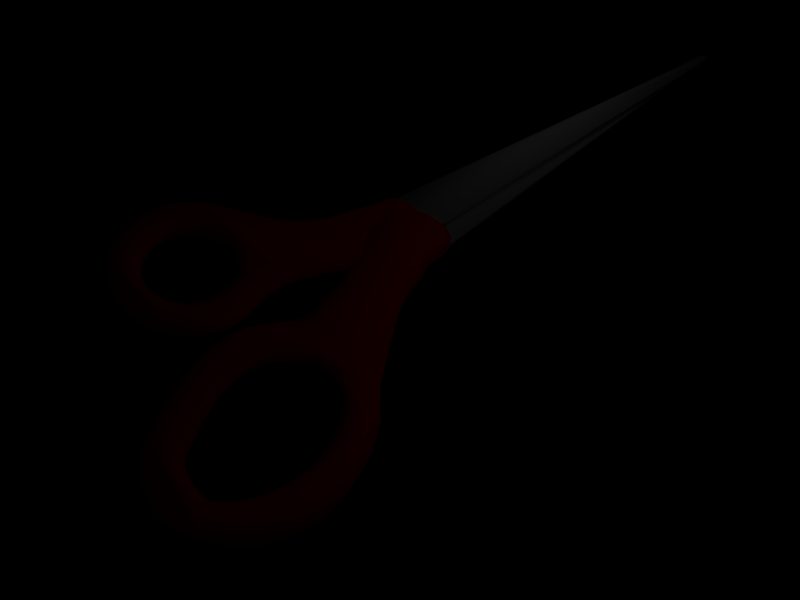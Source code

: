 # Source: scissors.blend  (saved by Blender 2.44.0; exported with 4.5.12 LTS)
import bpy
from mathutils import Matrix  # noqa: F401  (used for matrix-valued properties, if any)

bpy.ops.wm.read_factory_settings(use_empty=True)
scene = bpy.context.scene
scene.name = 'Scene'

# ---- collections
col_collection_1 = bpy.data.collections.new('Collection 1'); scene.collection.children.link(col_collection_1)

# ---- materials (node trees are filled in below, after node groups)
mat_material = bpy.data.materials.new('Material')
mat_material.alpha_threshold = 0.0
mat_material.diffuse_color = (1.0, 0.0, 0.0, 1.0)
mat_material.roughness = 0.5
mat_material.line_color = (0.0, 0.0, 0.0, 1.0)
mat_material_001 = bpy.data.materials.new('Material.001')
mat_material_001.alpha_threshold = 0.0
mat_material_001.roughness = 0.5
mat_material_001.specular_intensity = 1.099
mat_material_001.line_color = (0.0, 0.0, 0.0, 1.0)

# ---- material node trees

# ---- world
world_world = bpy.data.worlds.new('World'); scene.world = world_world
world_world.color = (0.0, 0.0, 0.0)
world_world.use_sun_shadow = False
world_world.sun_shadow_jitter_overblur = 0.0
world_world.cycles.sampling_method = 'MANUAL'
world_world.cycles.sample_map_resolution = 256

# ---- cameras
cam_camera = bpy.data.cameras.new('Camera')
cam_camera.passepartout_alpha = 0.2
cam_camera.clip_end = 100.0
cam_camera.lens = 35.0
cam_camera.ortho_scale = 7.314
cam_camera.show_passepartout = False
cam_camera.show_safe_areas = True
cam_camera.dof.focus_distance = 0.0
cam_camera.dof.aperture_fstop = 128.0

# ---- lights
light_spot_001 = bpy.data.lights.new('Spot.001', 'POINT')
light_spot_001.transmission_factor = 0.0
light_spot_001.cutoff_distance = 30.0
light_spot_001.energy = 100.0
light_spot_001.shadow_buffer_clip_start = 1.001
light_spot_001.shadow_soft_size = 1.0
light_spot_001.shadow_maximum_resolution = 0.006
light_spot_001.use_absolute_resolution = True
light_spot_001.cycles.use_multiple_importance_sampling = False
light_spot = bpy.data.lights.new('Spot', 'POINT')
light_spot.transmission_factor = 0.0
light_spot.cutoff_distance = 30.0
light_spot.energy = 100.0
light_spot.shadow_buffer_clip_start = 1.001
light_spot.shadow_soft_size = 1.0
light_spot.shadow_maximum_resolution = 0.006
light_spot.use_absolute_resolution = True
light_spot.cycles.use_multiple_importance_sampling = False

# ---- meshes
me_mesh = bpy.data.meshes.new('Mesh')
me_mesh.from_pydata([(3.455, -3.386, 0.2615), (4.74, -4.279, 0.2674), (5.078, -4.976, 0.2675), (5.261, -5.399, 0.2892), (5.304, -5.818, 0.2892), (5.171, -6.682, 0.2892), (4.974, -7.111, 0.2892), (4.676, -7.528, 0.2892), (3.34, -7.972, 0.2892), (2.967, -7.831, 0.2892), (2.796, -7.727, 0.2892), (1.949, -6.805, 0.2892), (1.565, -6.241, 0.2892), (1.196, -5.337, 0.2892), (1.162, -4.966, 0.2892), (1.718, -3.304, 0.267), (1.497, -2.823, 0.2673), (0.7363, -1.889, 0.2892), (0.2052, -1.368, 0.2927), (-0.3641, -0.5754, 0.3131), (-0.4798, 0.09614, 0.2892), (-0.02279, 0.6176, 0.2892), (0.3483, 0.7373, 0.2892), (0.6224, 0.6853, 0.2892), (0.8198, 0.4875, 0.2892), (1.048, -0.1989, 0.2892), (1.297, -0.6228, 0.2892), (1.947, -1.972, 0.2715), (2.402, -2.39, 0.2674), (4.475, -7.082, 0.2892), (4.77, -6.294, 0.2892), (4.796, -5.99, 0.2892), (4.787, -5.677, 0.2892), (4.774, -5.37, 0.264), (4.737, -5.079, 0.2678), (4.048, -3.981, 0.2627), (3.637, -3.696, 0.2622), (2.481, -3.636, 0.234), (2.248, -3.833, 0.2625), (1.789, -4.431, 0.2673), (1.695, -4.69, 0.2678), (1.687, -4.919, 0.264), (2.131, -6.254, 0.2892), (2.627, -6.889, 0.2892), (3.045, -7.316, 0.2892), (3.161, -7.375, 0.2892), (3.29, -7.414, 0.2892), (3.57, -7.445, 0.2892), (3.712, -7.44, 0.2892), (3.849, -7.426, 0.2892), (3.976, -7.404, 0.2892), (-0.7661, -6.397, 0.2744), (-0.6109, -6.337, 0.2744), (-0.4674, -6.258, 0.2744), (-0.03474, -5.791, 0.2744), (0.03191, -5.645, 0.2744), (0.0795, -5.49, 0.2744), (0.1068, -5.329, 0.2744), (0.09572, -4.993, 0.2744), (0.05624, -4.828, 0.2744), (-0.003665, -4.672, 0.2744), (-0.08228, -4.529, 0.2744), (-0.2887, -4.282, 0.2744), (-0.4131, -4.181, 0.2744), (-0.5494, -4.096, 0.2744), (-0.6957, -4.03, 0.2744), (-1.012, -3.955, 0.2744), (-1.347, -3.966, 0.2744), (-2.059, -4.35, 0.2744), (-2.245, -4.611, 0.2744), (-2.359, -4.912, 0.2744), (-2.276, -5.73, 0.2744), (-1.866, -6.221, 0.2744), (-1.584, -6.373, 0.2744), (-1.429, -6.42, 0.2744), (-1.268, -6.448, 0.2744), (-0.9318, -6.436, 0.2744), (0.3246, -4.481, 0.2744), (0.4365, -4.702, 0.2744), (0.5016, -4.934, 0.2744), (0.5229, -5.174, 0.2744), (0.446, -5.654, 0.2744), (0.07697, -6.307, 0.2744), (-0.5246, -6.762, 0.2744), (-0.7628, -6.848, 0.2744), (-1.006, -6.892, 0.2744), (-2.594, -6.033, 0.2744), (-2.912, -5.032, 0.2744), (-2.885, -4.752, 0.2744), (-2.804, -4.496, 0.2744), (-2.33, -3.821, 0.2744), (-2.124, -3.608, 0.2744), (-1.487, -2.924, 0.2744), (-0.9223, -1.481, 0.2744), (-0.8367, -0.1729, 0.2744), (-0.8077, 0.2269, 0.2744), (-0.6533, 0.3602, 0.2744), (0.5649, -0.2633, 0.2744), (0.5926, -0.8582, 0.2744), (0.3768, -1.437, 0.2744), (0.2319, -1.926, 0.2744), (0.1023, -2.438, 0.2744), (0.01731, -2.96, 0.2744), (0.09903, -3.993, 0.2744), (4.124, -3.526, -0.2668), (4.601, -3.977, -0.2668), (5.007, -4.621, -0.2668), (5.261, -5.399, -0.2668), (5.304, -5.818, -0.2668), (5.171, -6.682, -0.2668), (4.504, -7.699, -0.2668), (4.321, -7.83, -0.2668), (4.13, -7.924, -0.2668), (3.934, -7.983, -0.2668), (3.149, -7.913, -0.2668), (2.796, -7.727, -0.2668), (1.949, -6.805, -0.2668), (1.322, -5.757, -0.2668), (1.196, -5.337, -0.2668), (1.162, -4.966, -0.2668), (1.197, -4.63, -0.2668), (1.199, -2.833, -0.2668), (1.042, -2.405, -0.2668), (0.0797, -1.065, -0.2668), (-0.06422, -0.8112, -0.2668), (-0.2727, -0.5226, -0.2668), (-0.4798, 0.09614, -0.2668), (0.3483, 0.7373, -0.2668), (0.6224, 0.6853, -0.2668), (1.297, -0.6228, -0.2668), (1.516, -1.106, -0.2668), (4.475, -7.082, -0.2668), (4.609, -6.847, -0.2668), (4.707, -6.582, -0.2668), (4.77, -6.294, -0.2668), (4.787, -5.677, -0.2668), (4.743, -5.36, -0.2668), (4.662, -5.045, -0.2668), (4.208, -4.183, -0.2668), (3.709, -3.741, -0.2668), (3.399, -3.607, -0.2668), (3.075, -3.549, -0.2668), (2.605, -3.622, -0.2668), (2.025, -4.162, -0.2668), (1.778, -4.66, -0.2668), (1.722, -4.908, -0.2668), (1.746, -5.419, -0.2668), (1.827, -5.685, -0.2668), (1.956, -5.963, -0.2668), (2.355, -6.562, -0.2668), (3.161, -7.375, -0.2668), (3.428, -7.437, -0.2668), (3.57, -7.445, -0.2668), (3.849, -7.426, -0.2668), (3.976, -7.404, -0.2668), (4.09, -7.376, -0.2668), (4.186, -7.345, -0.2668), (4.259, -7.313, -0.2668), (-0.3368, -6.163, -0.2816), (-0.2203, -6.052, -0.2816), (-0.1192, -5.928, -0.2816), (0.1126, -5.163, -0.2816), (0.05624, -4.828, -0.2816), (-0.003665, -4.672, -0.2816), (-0.1779, -4.398, -0.2816), (-0.2887, -4.282, -0.2816), (-0.6957, -4.03, -0.2816), (-1.012, -3.955, -0.2816), (-1.513, -4.005, -0.2816), (-1.668, -4.065, -0.2816), (-2.245, -4.611, -0.2816), (-2.392, -5.239, -0.2816), (-2.276, -5.73, -0.2816), (-1.991, -6.12, -0.2816), (-1.73, -6.306, -0.2816), (-1.584, -6.373, -0.2816), (-1.429, -6.42, -0.2816), (-0.9318, -6.436, -0.2816), (0.3246, -4.481, -0.2816), (0.5229, -5.174, -0.2816), (0.5034, -5.415, -0.2816), (-0.5246, -6.762, -0.2816), (-1.244, -6.896, -0.2816), (-1.476, -6.862, -0.2816), (-1.698, -6.794, -0.2816), (-1.909, -6.694, -0.2816), (-2.288, -6.41, -0.2816), (-2.594, -6.033, -0.2816), (-2.808, -5.586, -0.2816), (-2.876, -5.344, -0.2816), (-2.912, -5.032, -0.2816), (-2.885, -4.752, -0.2816), (-2.804, -4.496, -0.2816), (-2.679, -4.259, -0.2816), (-2.33, -3.821, -0.2816), (-2.124, -3.608, -0.2816), (-1.693, -3.165, -0.2816), (-1.299, -2.662, -0.2816), (-1.137, -2.375, -0.2816), (-0.9648, -1.797, -0.2816), (-0.8957, -1.159, -0.2816), (-0.8753, -0.8427, -0.2816), (-0.8283, -0.3804, -0.2816), (-0.8653, 0.04787, -0.2816), (-0.4157, 0.4426, -0.2816), (-0.01691, 0.4573, -0.2816), (0.2588, 0.3338, -0.2816), (0.5649, -0.2633, -0.2816), (0.5926, -0.8582, -0.2816), (0.09903, -3.993, -0.2816), (-0.7661, -6.397, -0.2816), (-0.6109, -6.337, -0.2816), (-0.4674, -6.258, -0.2816), (-0.59, -6.066, -0.05356), (-0.4833, -5.988, -0.05356), (-0.3881, -5.897, -0.05356), (-0.03474, -5.791, -0.2816), (-0.2362, -5.684, -0.05356), (0.03191, -5.645, -0.2816), (-0.1817, -5.564, -0.05356), (0.0795, -5.49, -0.2816), (0.1068, -5.329, -0.2816), (0.09572, -4.993, -0.2816), (-0.1296, -5.031, -0.05356), (-0.08228, -4.529, -0.2816), (-0.2751, -4.651, -0.05356), (-0.4131, -4.181, -0.2816), (-0.5456, -4.367, -0.05356), (-0.5494, -4.096, -0.2816), (-0.8504, -3.982, -0.2816), (-0.9032, -4.204, -0.05356), (-1.178, -3.949, -0.2816), (-1.347, -3.966, -0.2816), (-1.31, -4.191, -0.05356), (-1.445, -4.223, -0.05356), (-1.572, -4.272, -0.05356), (-1.812, -4.144, -0.2816), (-1.689, -4.337, -0.05356), (-1.943, -4.239, -0.2816), (-2.059, -4.35, -0.2816), (-1.891, -4.505, -0.05356), (-2.16, -4.475, -0.2816), (-1.974, -4.607, -0.05356), (-2.311, -4.757, -0.2816), (-2.359, -4.912, -0.2816), (-2.386, -5.073, -0.2816), (-2.164, -5.232, -0.05356), (-2.375, -5.409, -0.2816), (-2.15, -5.371, -0.05356), (-2.336, -5.575, -0.2816), (-2.117, -5.507, -0.05356), (-2.197, -5.873, -0.2816), (-2.004, -5.751, -0.05356), (-2.101, -6.004, -0.2816), (-1.835, -5.953, -0.05356), (-1.866, -6.221, -0.2816), (-1.376, -6.198, -0.05356), (-1.268, -6.448, -0.2816), (-1.244, -6.22, -0.05356), (-1.101, -6.453, -0.2816), (-1.109, -6.225, -0.05356), (-0.8339, -6.179, -0.05356), (-0.8339, -6.179, 0.04644), (-0.7071, -6.13, -0.05356), (-0.7071, -6.13, 0.04644), (-0.4833, -5.988, 0.04644), (-0.3881, -5.897, 0.04644), (-0.3053, -5.795, -0.05356), (-0.3053, -5.795, 0.04644), (-0.2362, -5.684, 0.04644), (-0.1817, -5.564, 0.04644), (-0.1428, -5.438, -0.05356), (-0.1205, -5.306, -0.05356), (-0.1158, -5.17, -0.05356), (-0.1158, -5.17, 0.04644), (-0.162, -4.895, -0.05356), (-0.2109, -4.769, -0.05356), (-0.2751, -4.651, 0.04644), (-0.3532, -4.545, -0.05356), (-0.3532, -4.545, 0.04644), (-0.4438, -4.45, -0.05356), (-0.6571, -4.298, -0.05356), (-0.7768, -4.243, -0.05356), (-0.7768, -4.243, 0.04644), (-1.035, -4.182, -0.05356), (-1.035, -4.182, 0.04644), (-1.171, -4.177, -0.05356), (-1.171, -4.177, 0.04644), (-1.31, -4.191, 0.04644), (-1.445, -4.223, 0.04644), (-1.572, -4.272, 0.04644), (-1.689, -4.337, 0.04644), (-1.796, -4.415, -0.05356), (-1.891, -4.505, 0.04644), (-2.043, -4.719, -0.05356), (-2.043, -4.719, 0.04644), (-2.098, -4.838, -0.05356), (-2.098, -4.838, 0.04644), (-2.136, -4.965, -0.05356), (-2.159, -5.096, -0.05356), (-2.164, -5.232, 0.04644), (-2.117, -5.507, 0.04644), (-2.068, -5.634, -0.05356), (-1.926, -5.857, -0.05356), (-1.926, -5.857, 0.04644), (-1.734, -6.035, -0.05356), (-1.622, -6.105, -0.05356), (-1.502, -6.159, -0.05356), (-1.502, -6.159, 0.04644), (-1.244, -6.22, 0.04644), (-1.109, -6.225, 0.04644), (-0.9697, -6.211, -0.05356), (-0.9697, -6.211, 0.04644), (-0.59, -6.066, 0.04644), (-0.3368, -6.163, 0.2744), (-0.2203, -6.052, 0.2744), (-0.1192, -5.928, 0.2744), (-0.1428, -5.438, 0.04644), (-0.1205, -5.306, 0.04644), (0.1126, -5.163, 0.2744), (-0.1296, -5.031, 0.04644), (-0.162, -4.895, 0.04644), (-0.2109, -4.769, 0.04644), (-0.1779, -4.398, 0.2744), (-0.4438, -4.45, 0.04644), (-0.5456, -4.367, 0.04644), (-0.6571, -4.298, 0.04644), (-0.9032, -4.204, 0.04644), (-0.8504, -3.982, 0.2744), (-1.178, -3.949, 0.2744), (-1.513, -4.005, 0.2744), (-1.668, -4.065, 0.2744), (-1.812, -4.144, 0.2744), (-1.796, -4.415, 0.04644), (-1.943, -4.239, 0.2744), (-1.974, -4.607, 0.04644), (-2.16, -4.475, 0.2744), (-2.311, -4.757, 0.2744), (-2.136, -4.965, 0.04644), (-2.159, -5.096, 0.04644), (-2.386, -5.073, 0.2744), (-2.392, -5.239, 0.2744), (-2.15, -5.371, 0.04644), (-2.375, -5.409, 0.2744), (-2.336, -5.575, 0.2744), (-2.068, -5.634, 0.04644), (-2.004, -5.751, 0.04644), (-2.197, -5.873, 0.2744), (-2.101, -6.004, 0.2744), (-1.835, -5.953, 0.04644), (-1.991, -6.12, 0.2744), (-1.734, -6.035, 0.04644), (-1.622, -6.105, 0.04644), (-1.73, -6.306, 0.2744), (-1.376, -6.198, 0.04644), (-1.101, -6.453, 0.2744), (0.5298, -4.381, -0.05356), (0.4365, -4.702, -0.2816), (0.5016, -4.934, -0.2816), (0.7269, -4.893, -0.05356), (0.7517, -5.173, -0.05356), (0.7292, -5.451, -0.05356), (0.446, -5.654, -0.2816), (0.6639, -5.724, -0.05356), (0.3538, -5.886, -0.2816), (0.5599, -5.985, -0.05356), (0.2298, -6.105, -0.2816), (0.4208, -6.231, -0.05356), (0.07697, -6.307, -0.2816), (0.2496, -6.457, -0.05356), (-0.1017, -6.487, -0.2816), (-0.3032, -6.641, -0.2816), (-0.1786, -6.832, -0.05356), (-0.4306, -6.971, -0.05356), (-0.7628, -6.848, -0.2816), (-0.7036, -7.069, -0.05356), (-1.006, -6.892, -0.2816), (-0.9835, -7.12, -0.05356), (-2.021, -6.893, -0.05356), (-2.107, -6.565, -0.2816), (-2.451, -6.232, -0.2816), (-2.628, -6.376, -0.05356), (-2.713, -5.817, -0.2816), (-2.919, -5.916, -0.05356), (-3.024, -5.66, -0.05356), (-3.1, -5.387, -0.05356), (-3.11, -4.706, -0.05356), (-3.016, -4.408, -0.05356), (-2.873, -4.139, -0.05356), (-2.518, -4.036, -0.2816), (-2.696, -3.894, -0.05356), (-1.908, -3.391, -0.2816), (-1.862, -3.012, -0.05356), (-1.487, -2.924, -0.2816), (-1.344, -2.278, -0.05356), (-1.033, -2.098, -0.2816), (-1.252, -2.033, -0.05356), (-1.189, -1.757, -0.05356), (-0.9223, -1.481, -0.2816), (-1.123, -1.142, -0.05356), (-0.8484, -0.5802, -0.2816), (-1.08, -0.5707, -0.05356), (-1.066, -0.3788, -0.05356), (-0.8367, -0.1729, -0.2816), (-1.064, -0.1549, -0.05356), (-0.8077, 0.2269, -0.2816), (-0.9933, 0.3677, -0.05356), (-0.6533, 0.3602, -0.2816), (-0.7693, 0.5613, -0.05356), (0.02777, 0.6871, -0.05356), (0.4355, 0.09251, -0.2816), (0.6426, 0.1957, -0.05356), (0.3768, -1.437, -0.2816), (0.5957, -1.501, -0.05356), (0.2319, -1.926, -0.2816), (0.4518, -1.987, -0.05356), (0.1023, -2.438, -0.2816), (0.01731, -2.96, -0.2816), (0.2449, -2.981, -0.05356), (0.00641, -3.483, -0.2816), (0.3182, -3.924, -0.05356), (0.5298, -4.381, 0.04644), (0.65, -4.619, -0.05356), (0.65, -4.619, 0.04644), (0.4208, -6.231, 0.04644), (0.04898, -6.659, -0.05356), (0.04898, -6.659, 0.04644), (-0.1786, -6.832, 0.04644), (-0.4306, -6.971, 0.04644), (-0.7036, -7.069, 0.04644), (-0.9835, -7.12, 0.04644), (-1.259, -7.124, -0.05356), (-1.526, -7.085, -0.05356), (-1.526, -7.085, 0.04644), (-1.781, -7.007, -0.05356), (-2.021, -6.893, 0.04644), (-2.244, -6.748, -0.05356), (-2.447, -6.574, -0.05356), (-2.628, -6.376, 0.04644), (-2.787, -6.155, -0.05356), (-2.919, -5.916, 0.04644), (-3.024, -5.66, 0.04644), (-3.141, -5.035, -0.05356), (-3.141, -5.035, 0.04644), (-2.498, -3.666, -0.05356), (-2.498, -3.666, 0.04644), (-2.286, -3.448, -0.05356), (-2.072, -3.232, -0.05356), (-2.072, -3.232, 0.04644), (-1.862, -3.012, 0.04644), (-1.666, -2.783, -0.05356), (-1.666, -2.783, 0.04644), (-1.491, -2.54, -0.05356), (-1.252, -2.033, 0.04644), (-1.189, -1.757, 0.04644), (-1.149, -1.456, -0.05356), (-1.123, -1.142, 0.04644), (-1.103, -0.8263, -0.05356), (-1.08, -0.5707, 0.04644), (-1.066, -0.3788, 0.04644), (-1.064, -0.1549, 0.04644), (-1.109, 0.1118, -0.05356), (-1.109, 0.1118, 0.04644), (-0.7693, 0.5613, 0.04644), (-0.4581, 0.6691, -0.05356), (-0.4581, 0.6691, 0.04644), (0.02777, 0.6871, 0.04644), (0.407, 0.5172, -0.05356), (0.407, 0.5172, 0.04644), (0.7778, -0.2074, -0.05356), (0.8401, -0.8625, -0.05356), (0.5957, -1.501, 0.04644), (0.3257, -2.484, -0.05356), (0.2449, -2.981, 0.04644), (0.2348, -3.464, -0.05356), (0.7269, -4.893, 0.04644), (0.7517, -5.173, 0.04644), (0.7292, -5.451, 0.04644), (0.5034, -5.415, 0.2744), (0.6639, -5.724, 0.04644), (0.5599, -5.985, 0.04644), (0.3538, -5.886, 0.2744), (0.2298, -6.105, 0.2744), (0.2496, -6.457, 0.04644), (-0.1017, -6.487, 0.2744), (-0.3032, -6.641, 0.2744), (-1.259, -7.124, 0.04644), (-1.244, -6.896, 0.2744), (-1.476, -6.862, 0.2744), (-1.781, -7.007, 0.04644), (-1.698, -6.794, 0.2744), (-1.909, -6.694, 0.2744), (-2.244, -6.748, 0.04644), (-2.107, -6.565, 0.2744), (-2.447, -6.574, 0.04644), (-2.288, -6.41, 0.2744), (-2.451, -6.232, 0.2744), (-2.787, -6.155, 0.04644), (-2.713, -5.817, 0.2744), (-2.808, -5.586, 0.2744), (-3.1, -5.387, 0.04644), (-2.876, -5.344, 0.2744), (-3.11, -4.706, 0.04644), (-3.016, -4.408, 0.04644), (-2.873, -4.139, 0.04644), (-2.679, -4.259, 0.2744), (-2.696, -3.894, 0.04644), (-2.518, -4.036, 0.2744), (-2.286, -3.448, 0.04644), (-1.908, -3.391, 0.2744), (-1.693, -3.165, 0.2744), (-1.491, -2.54, 0.04644), (-1.299, -2.662, 0.2744), (-1.344, -2.278, 0.04644), (-1.137, -2.375, 0.2744), (-1.033, -2.098, 0.2744), (-0.9648, -1.797, 0.2744), (-1.149, -1.456, 0.04644), (-0.8957, -1.159, 0.2744), (-1.103, -0.8263, 0.04644), (-0.8753, -0.8427, 0.2744), (-0.8484, -0.5802, 0.2744), (-0.8283, -0.3804, 0.2744), (-0.8653, 0.04787, 0.2744), (-0.9933, 0.3677, 0.04644), (-0.4157, 0.4426, 0.2744), (-0.01691, 0.4573, 0.2744), (0.2588, 0.3338, 0.2744), (0.6426, 0.1957, 0.04644), (0.4355, 0.09251, 0.2744), (0.7778, -0.2074, 0.04644), (0.8401, -0.8625, 0.04644), (0.4518, -1.987, 0.04644), (0.3257, -2.484, 0.04644), (0.2348, -3.464, 0.04644), (0.00641, -3.483, 0.2744), (0.3182, -3.924, 0.04644), (3.886, -3.392, -0.2668), (4.001, -3.195, -0.03882), (4.253, -3.337, -0.03882), (4.366, -3.723, -0.2668), (4.753, -3.856, -0.05332), (4.818, -4.279, -0.2668), (4.984, -4.176, -0.05332), (5.159, -4.997, -0.2668), (5.376, -4.926, -0.03882), (5.486, -5.359, -0.03882), (5.278, -6.249, -0.2668), (5.387, -6.758, -0.03882), (4.974, -7.111, -0.2668), (5.172, -7.226, -0.03882), (4.676, -7.528, -0.2668), (4.85, -7.676, -0.03882), (4.214, -8.137, -0.03882), (3.982, -8.207, -0.03882), (3.735, -8.009, -0.2668), (3.747, -8.237, -0.03882), (3.536, -8.004, -0.2668), (3.34, -7.972, -0.2668), (3.069, -8.127, -0.03882), (2.967, -7.831, -0.2668), (2.638, -7.604, -0.2668), (2.487, -7.776, -0.03882), (2.497, -7.464, -0.2668), (2.328, -7.619, -0.03882), (1.565, -6.241, -0.2668), (1.11, -5.841, -0.03882), (0.9333, -4.965, -0.03882), (0.9717, -4.59, -0.03882), (1.276, -4.312, -0.2668), (1.375, -3.998, -0.2668), (1.19, -3.922, -0.05282), (1.47, -3.672, -0.2668), (1.326, -3.346, -0.2668), (0.9778, -2.893, -0.03882), (0.8333, -2.498, -0.03882), (0.9031, -2.145, -0.2668), (0.7066, -2.261, -0.03882), (0.7363, -1.889, -0.2668), (0.4976, -1.63, -0.2668), (0.3124, -1.765, -0.03882), (0.2084, -1.371, -0.2668), (-0.1169, -1.187, -0.03882), (-0.5524, -0.2082, -0.2668), (-0.7286, -0.2204, -0.03882), (-0.2971, 0.3376, -0.2668), (-0.1832, 0.4992, -0.2668), (-0.02279, 0.6176, -0.2668), (0.8198, 0.4875, -0.2668), (1.011, 0.6187, -0.03882), (0.9428, 0.1696, -0.2668), (1.048, -0.1989, -0.2668), (1.223, -0.1317, -0.03882), (1.505, -0.5283, -0.03882), (1.839, -1.54, -0.2668), (2.232, -1.936, -0.2668), (2.383, -1.803, -0.05332), (2.619, -2.317, -0.2668), (3.423, -3.111, -0.2668), (3.952, -3.203, 0.07494), (4.502, -3.583, -0.05282), (4.497, -3.583, 0.07474), (5.185, -4.539, -0.05282), (5.533, -5.814, -0.03882), (5.533, -5.814, 0.06118), (5.504, -6.283, -0.03882), (5.387, -6.758, 0.06118), (4.85, -7.676, 0.06118), (4.652, -7.873, -0.03882), (4.652, -7.873, 0.06118), (4.439, -8.026, -0.03882), (4.439, -8.026, 0.06118), (4.214, -8.137, 0.06118), (3.982, -8.207, 0.06118), (3.515, -8.232, -0.03882), (3.515, -8.232, 0.06118), (3.287, -8.194, -0.03882), (2.861, -8.033, -0.03882), (2.666, -7.915, -0.03882), (2.666, -7.915, 0.06118), (2.328, -7.619, 0.06118), (1.766, -6.943, -0.03882), (1.766, -6.943, 0.06118), (1.368, -6.357, -0.03882), (0.9712, -5.38, -0.03882), (0.9712, -5.38, 0.06118), (0.9333, -4.965, 0.06118), (1.084, -4.259, -0.05282), (1.322, -3.461, -0.03882), (1.319, -3.514, 0.07527), (1.192, -3.294, -0.03882), (1.021, -2.886, 0.07546), (0.5488, -2.018, -0.03882), (0.03244, -1.495, -0.03882), (0.03244, -1.495, 0.06118), (-0.1169, -1.187, 0.06118), (-0.2622, -0.9244, -0.03882), (-0.5044, -0.6072, -0.03882), (-0.624, 0.1486, -0.03882), (-0.4941, 0.4303, -0.03882), (-0.4941, 0.4303, 0.06118), (-0.3539, 0.6566, -0.03882), (-0.1282, 0.8232, -0.03882), (-0.1282, 0.8232, 0.06118), (0.3336, 0.9721, -0.03882), (0.3336, 0.9721, 0.06118), (0.734, 0.8962, -0.03882), (1.163, 0.2442, -0.03882), (1.163, 0.2442, 0.06118), (1.223, -0.1317, 0.06118), (1.505, -0.5283, 0.06118), (1.708, -1.011, -0.05282), (1.708, -1.011, 0.07518), (2.017, -1.427, -0.05332), (2.01, -1.428, 0.07496), (2.794, -2.208, -0.05332), (2.786, -2.21, 0.07496), (3.509, -2.894, -0.05282), (3.494, -2.892, 0.07496), (4.251, -3.358, 0.06893), (4.004, -3.474, 0.2283), (4.203, -3.711, 0.2688), (4.749, -3.855, 0.07508), (4.484, -3.974, 0.2704), (4.981, -4.176, 0.07496), (5.182, -4.539, 0.07446), (4.927, -4.612, 0.2673), (5.376, -4.926, 0.06118), (5.486, -5.359, 0.06118), (5.504, -6.283, 0.06118), (5.278, -6.249, 0.2892), (5.172, -7.226, 0.06118), (4.504, -7.699, 0.2892), (4.321, -7.83, 0.2892), (4.13, -7.924, 0.2892), (3.934, -7.983, 0.2892), (3.747, -8.237, 0.06118), (3.735, -8.009, 0.2892), (3.536, -8.004, 0.2892), (3.287, -8.194, 0.06118), (3.069, -8.127, 0.06118), (3.149, -7.913, 0.2892), (2.861, -8.033, 0.06118), (2.487, -7.776, 0.06118), (2.638, -7.604, 0.2892), (2.497, -7.464, 0.2892), (1.368, -6.357, 0.06118), (1.11, -5.841, 0.06118), (1.322, -5.757, 0.2892), (1.006, -4.598, 0.07496), (1.29, -4.613, 0.2679), (1.089, -4.259, 0.07496), (1.383, -4.301, 0.2675), (1.199, -3.922, 0.07519), (1.654, -3.937, 0.2731), (1.807, -3.62, 0.2627), (1.212, -3.275, 0.07546), (0.8679, -2.504, 0.07546), (1.262, -2.382, 0.268), (0.7256, -2.248, 0.07568), (0.9031, -2.145, 0.2892), (0.5488, -2.018, 0.06118), (0.3124, -1.765, 0.06118), (0.4976, -1.63, 0.2892), (-0.01759, -1.124, 0.3132), (-0.2622, -0.9244, 0.06118), (-0.2061, -0.892, 0.327), (-0.5044, -0.6072, 0.06118), (-0.7286, -0.2204, 0.06118), (-0.5524, -0.2082, 0.2892), (-0.624, 0.1486, 0.06118), (-0.2971, 0.3376, 0.2892), (-0.3539, 0.6566, 0.06118), (-0.1832, 0.4992, 0.2892), (0.734, 0.8962, 0.06118), (1.011, 0.6187, 0.06118), (0.9428, 0.1696, 0.2892), (1.516, -1.106, 0.2892), (1.64, -1.565, 0.2692), (2.373, -1.804, 0.07508), (3.027, -3.046, 0.2671), (4.488, -6.517, -0.03882), (4.796, -5.99, -0.2668), (4.546, -4.74, -0.2668), (4.395, -4.451, -0.2668), (4.2, -4.569, -0.03882), (4.03, -4.327, -0.03882), (3.986, -3.944, -0.2668), (3.829, -4.111, -0.03882), (3.853, -3.835, -0.2668), (3.718, -4.019, -0.03882), (3.557, -3.665, -0.2668), (3.237, -3.568, -0.2668), (3.063, -3.752, -0.05332), (2.611, -3.637, -0.2668), (2.896, -3.763, -0.05349), (2.459, -3.682, -0.2668), (2.679, -3.811, -0.05322), (2.358, -3.749, -0.2424), (2.332, -3.787, -0.2668), (2.464, -3.943, -0.05332), (2.214, -3.908, -0.2668), (2.358, -4.053, -0.05332), (1.88, -4.412, -0.2668), (2.065, -4.499, -0.05332), (1.711, -5.16, -0.2668), (1.918, -5.152, -0.05282), (1.97, -5.37, -0.03882), (2.131, -6.254, -0.2668), (2.535, -6.422, -0.03882), (2.627, -6.889, -0.2668), (2.947, -7.237, -0.2668), (3.045, -7.316, -0.2668), (3.17, -7.124, -0.03882), (3.29, -7.414, -0.2668), (3.342, -7.192, -0.03882), (3.453, -7.21, -0.03882), (3.573, -7.217, -0.03882), (3.712, -7.44, -0.2668), (3.696, -7.213, -0.03882), (3.817, -7.2, -0.03882), (4.028, -7.157, -0.03882), (4.304, -7.283, -0.2668), (4.151, -7.111, -0.03882), (4.287, -6.951, -0.03882), (4.287, -6.951, 0.06118), (4.402, -6.75, -0.03882), (4.488, -6.517, 0.06118), (4.544, -6.26, -0.03882), (4.568, -5.984, -0.03882), (4.568, -5.984, 0.06118), (4.56, -5.696, -0.03882), (4.519, -5.404, -0.03882), (4.465, -5.107, -0.05232), (4.338, -4.834, -0.03882), (4.361, -4.826, 0.07546), (3.859, -4.106, 0.07528), (3.736, -4.0, 0.07546), (3.608, -3.918, -0.05282), (3.61, -3.918, 0.07478), (3.477, -3.851, -0.05332), (3.479, -3.852, 0.07478), (3.34, -3.801, -0.05332), (3.346, -3.802, 0.07474), (3.202, -3.768, -0.05332), (3.069, -3.752, 0.07402), (2.766, -3.783, -0.05224), (2.774, -3.764, 0.07763), (2.564, -3.869, -0.05243), (2.197, -4.272, -0.05332), (2.193, -4.273, 0.07496), (2.062, -4.5, 0.07496), (1.975, -4.719, -0.05332), (1.972, -4.72, 0.07496), (1.926, -4.935, -0.05332), (1.925, -4.935, 0.07478), (1.918, -5.152, 0.07518), (2.041, -5.604, -0.03882), (2.157, -5.856, -0.03882), (2.321, -6.128, -0.03882), (2.321, -6.128, 0.06118), (2.798, -6.738, -0.03882), (2.798, -6.738, 0.06118), (3.104, -7.07, -0.03882), (3.246, -7.163, -0.03882), (3.342, -7.192, 0.06118), (3.696, -7.213, 0.06118), (3.93, -7.181, -0.03882), (4.028, -7.157, 0.06118), (4.105, -7.132, -0.03882), (4.149, -7.113, -0.03882), (4.151, -7.111, 0.06118), (4.402, -6.75, 0.06118), (4.609, -6.847, 0.2892), (4.707, -6.582, 0.2892), (4.544, -6.26, 0.06118), (4.582, -5.693, 0.07568), (4.542, -5.399, 0.07528), (4.47, -5.108, 0.07496), (4.619, -4.762, 0.2673), (4.221, -4.559, 0.07546), (4.465, -4.463, 0.2673), (4.05, -4.314, 0.07546), (4.276, -4.19, 0.2673), (3.946, -3.855, 0.2672), (3.768, -3.763, 0.2625), (3.551, -3.624, 0.2617), (3.206, -3.768, 0.07451), (3.352, -3.581, 0.2551), (3.198, -3.564, 0.2488), (2.922, -3.751, 0.06927), (2.916, -3.552, 0.2225), (2.674, -3.811, 0.07567), (2.469, -3.69, 0.2578), (2.564, -3.869, 0.07484), (2.36, -3.751, 0.2623), (2.461, -3.944, 0.07478), (2.356, -4.055, 0.07478), (2.136, -3.948, 0.2627), (1.929, -4.17, 0.2674), (1.711, -5.16, 0.2892), (1.97, -5.37, 0.06118), (1.746, -5.419, 0.2892), (2.041, -5.604, 0.06118), (1.827, -5.685, 0.2892), (2.157, -5.856, 0.06118), (1.956, -5.963, 0.2892), (2.535, -6.422, 0.06118), (2.355, -6.562, 0.2892), (3.104, -7.07, 0.06118), (2.947, -7.237, 0.2892), (3.17, -7.124, 0.06118), (3.246, -7.163, 0.06118), (3.453, -7.21, 0.06118), (3.428, -7.437, 0.2892), (3.573, -7.217, 0.06118), (3.817, -7.2, 0.06118), (3.93, -7.181, 0.06118), (4.09, -7.376, 0.2892), (4.105, -7.132, 0.06118), (4.186, -7.345, 0.2892), (4.149, -7.113, 0.06118), (4.259, -7.313, 0.2892), (4.304, -7.283, 0.2892), (-2.112, 13.5, -0.02299), (0.5056, 0.08083, 0.02674), (-0.8025, -0.1333, 0.02674), (-2.314, 13.46, -0.02299), (-2.112, 13.5, 0.08381), (0.5056, 0.08082, 0.2525), (-0.8025, -0.1333, 0.2525), (-2.314, 13.46, 0.08381), (-2.291, 13.52, 0.06765), (-2.151, 13.54, 0.06765), (-2.291, 13.52, -0.006836), (-2.151, 13.54, -0.006836), (-2.207, 13.56, 0.02028), (-2.245, 13.55, 0.02028), (-2.207, 13.56, 0.04053), (-2.245, 13.55, 0.04053), (-2.364, 13.54, -0.06786), (-2.326, 13.55, -0.06786), (-2.364, 13.54, -0.08566), (-2.326, 13.55, -0.08566), (-2.27, 13.53, -0.1095), (-2.41, 13.5, -0.1095), (-2.27, 13.53, -0.04404), (-2.41, 13.5, -0.04404), (-2.431, 13.45, -0.02984), (-0.4525, 0.2081, -0.01171), (0.913, 0.4792, -0.01171), (-2.23, 13.49, -0.02984), (-2.431, 13.45, -0.1237), (-0.4525, 0.2081, -0.2101), (0.913, 0.4792, -0.2101), (-2.23, 13.49, -0.1237)], [], [(95, 525, 96), (95, 526, 525), (523, 526, 95), (94, 526, 523), (94, 527, 526), (522, 527, 94), (522, 529, 527), (521, 529, 522), (521, 97, 529), (520, 97, 521), (520, 98, 97), (518, 98, 520), (93, 98, 518), (93, 99, 98), (516, 99, 93), (516, 100, 99), (515, 100, 516), (514, 100, 515), (514, 101, 100), (512, 101, 514), (92, 101, 512), (92, 102, 101), (510, 102, 92), (509, 102, 510), (509, 535, 102), (91, 535, 509), (90, 535, 91), (507, 535, 90), (507, 67, 535), (67, 329, 535), (329, 103, 535), (505, 67, 507), (505, 330, 67), (505, 331, 330), (66, 103, 329), (505, 332, 331), (328, 103, 66), (89, 332, 505), (89, 334, 332), (65, 103, 328), (89, 68, 334), (64, 103, 65), (89, 336, 68), (63, 103, 64), (63, 77, 103), (88, 336, 89), (88, 69, 336), (62, 77, 63), (88, 337, 69), (323, 77, 62), (87, 337, 88), (87, 70, 337), (61, 77, 323), (87, 340, 70), (60, 77, 61), (60, 78, 77), (501, 340, 87), (501, 341, 340), (59, 78, 60), (59, 79, 78), (58, 79, 59), (501, 343, 341), (499, 343, 501), (499, 344, 343), (319, 79, 58), (319, 80, 79), (498, 344, 499), (498, 71, 344), (57, 80, 319), (57, 478, 80), (56, 478, 57), (498, 347, 71), (86, 347, 498), (56, 81, 478), (55, 81, 56), (86, 348, 347), (496, 348, 86), (54, 81, 55), (496, 350, 348), (54, 481, 81), (316, 481, 54), (496, 72, 350), (495, 72, 496), (495, 353, 72), (315, 481, 316), (315, 482, 481), (495, 73, 353), (314, 482, 315), (493, 73, 495), (493, 74, 73), (53, 482, 314), (53, 82, 482), (493, 75, 74), (52, 82, 53), (491, 75, 493), (491, 355, 75), (51, 82, 52), (491, 76, 355), (76, 82, 51), (491, 82, 76), (491, 484, 82), (490, 484, 491), (490, 485, 484), (488, 485, 490), (488, 83, 485), (487, 83, 488), (487, 84, 83), (85, 84, 487), (21, 23, 22), (21, 24, 23), (713, 24, 21), (713, 716, 24), (711, 716, 713), (20, 716, 711), (20, 25, 716), (709, 25, 20), (19, 25, 709), (19, 26, 25), (706, 26, 19), (704, 26, 706), (704, 717, 26), (18, 717, 704), (703, 717, 18), (703, 718, 717), (17, 718, 703), (17, 27, 718), (700, 27, 17), (698, 27, 700), (698, 28, 27), (16, 28, 698), (16, 720, 28), (15, 720, 16), (15, 0, 720), (695, 0, 15), (831, 0, 695), (660, 0, 831), (694, 37, 695), (37, 831, 695), (829, 660, 831), (694, 833, 37), (828, 660, 829), (694, 835, 833), (826, 660, 828), (826, 661, 660), (694, 38, 835), (36, 661, 826), (825, 661, 36), (694, 838, 38), (824, 661, 825), (694, 839, 838), (692, 839, 694), (824, 663, 661), (35, 663, 824), (823, 663, 35), (692, 39, 839), (823, 1, 663), (690, 39, 692), (821, 1, 823), (690, 40, 39), (821, 666, 1), (14, 40, 690), (14, 41, 40), (819, 666, 821), (14, 840, 41), (13, 840, 14), (819, 2, 666), (34, 2, 819), (13, 842, 840), (688, 842, 13), (34, 3, 2), (33, 3, 34), (688, 844, 842), (32, 3, 33), (688, 846, 844), (12, 846, 688), (32, 4, 3), (31, 4, 32), (12, 42, 846), (31, 670, 4), (11, 42, 12), (30, 670, 31), (11, 848, 42), (814, 670, 30), (814, 5, 670), (11, 43, 848), (685, 43, 11), (813, 5, 814), (685, 850, 43), (813, 6, 5), (29, 6, 813), (863, 6, 29), (685, 44, 850), (863, 7, 6), (685, 45, 44), (685, 46, 45), (862, 7, 863), (684, 46, 685), (860, 7, 862), (684, 854, 46), (858, 7, 860), (684, 47, 854), (50, 7, 858), (49, 7, 50), (684, 48, 47), (48, 7, 49), (684, 7, 48), (10, 7, 684), (10, 672, 7), (9, 672, 10), (681, 672, 9), (681, 673, 672), (8, 673, 681), (8, 674, 673), (678, 674, 8), (678, 675, 674), (677, 675, 678), (405, 407, 204), (405, 204, 205), (203, 405, 205), (403, 203, 205), (403, 205, 206), (202, 403, 206), (202, 206, 410), (400, 202, 410), (400, 410, 207), (201, 400, 207), (201, 207, 208), (200, 201, 208), (398, 200, 208), (398, 208, 412), (199, 398, 412), (199, 412, 414), (395, 199, 414), (198, 395, 414), (198, 414, 416), (197, 198, 416), (393, 197, 416), (393, 416, 417), (196, 393, 417), (391, 196, 417), (391, 417, 419), (195, 391, 419), (194, 195, 419), (389, 194, 419), (389, 419, 232), (232, 419, 231), (231, 419, 209), (193, 389, 232), (193, 232, 168), (193, 168, 169), (167, 231, 209), (193, 169, 236), (229, 167, 209), (192, 193, 236), (192, 236, 238), (166, 229, 209), (192, 238, 239), (228, 166, 209), (192, 239, 241), (226, 228, 209), (226, 209, 178), (191, 192, 241), (191, 241, 170), (165, 226, 178), (191, 170, 243), (164, 165, 178), (190, 191, 243), (190, 243, 244), (224, 164, 178), (190, 244, 245), (163, 224, 178), (163, 178, 357), (189, 190, 245), (189, 245, 171), (162, 163, 357), (162, 357, 358), (222, 162, 358), (189, 171, 247), (188, 189, 247), (188, 247, 249), (161, 222, 358), (161, 358, 179), (382, 188, 249), (382, 249, 172), (221, 161, 179), (221, 179, 180), (220, 221, 180), (382, 172, 251), (187, 382, 251), (220, 180, 362), (218, 220, 362), (187, 251, 253), (380, 187, 253), (216, 218, 362), (380, 253, 173), (216, 362, 364), (160, 216, 364), (380, 173, 255), (186, 380, 255), (186, 255, 174), (159, 160, 364), (159, 364, 366), (186, 174, 175), (158, 159, 366), (379, 186, 175), (379, 175, 176), (212, 158, 366), (212, 366, 368), (379, 176, 257), (211, 212, 368), (185, 379, 257), (185, 257, 259), (210, 211, 368), (185, 259, 177), (177, 210, 368), (185, 177, 368), (185, 368, 370), (184, 185, 370), (184, 370, 371), (183, 184, 371), (183, 371, 181), (182, 183, 181), (182, 181, 374), (376, 182, 374), (587, 127, 128), (587, 128, 588), (586, 587, 588), (586, 588, 590), (585, 586, 590), (126, 585, 590), (126, 590, 591), (583, 126, 591), (125, 583, 591), (125, 591, 129), (124, 125, 129), (123, 124, 129), (123, 129, 130), (581, 123, 130), (579, 581, 130), (579, 130, 594), (578, 579, 594), (578, 594, 595), (576, 578, 595), (122, 576, 595), (122, 595, 597), (121, 122, 597), (121, 597, 598), (573, 121, 598), (573, 598, 537), (572, 573, 537), (572, 537, 734), (734, 537, 104), (570, 572, 736), (736, 572, 734), (141, 734, 104), (570, 736, 142), (732, 141, 104), (570, 142, 738), (140, 732, 104), (140, 104, 540), (570, 738, 739), (731, 140, 540), (139, 731, 540), (570, 739, 741), (729, 139, 540), (570, 741, 143), (569, 570, 143), (729, 540, 105), (727, 729, 105), (138, 727, 105), (569, 143, 743), (138, 105, 542), (120, 569, 743), (724, 138, 542), (120, 743, 144), (724, 542, 106), (119, 120, 144), (119, 144, 145), (723, 724, 106), (119, 145, 745), (118, 119, 745), (723, 106, 544), (137, 723, 544), (118, 745, 146), (117, 118, 146), (137, 544, 107), (136, 137, 107), (117, 146, 147), (135, 136, 107), (117, 147, 148), (565, 117, 148), (135, 107, 108), (722, 135, 108), (565, 148, 748), (722, 108, 547), (116, 565, 748), (134, 722, 547), (116, 748, 149), (133, 134, 547), (133, 547, 109), (116, 149, 750), (563, 116, 750), (132, 133, 109), (563, 750, 751), (132, 109, 549), (131, 132, 549), (762, 131, 549), (563, 751, 752), (762, 549, 551), (563, 752, 150), (563, 150, 754), (157, 762, 551), (561, 563, 754), (156, 157, 551), (561, 754, 151), (155, 156, 551), (561, 151, 152), (154, 155, 551), (153, 154, 551), (561, 152, 758), (758, 153, 551), (561, 758, 551), (115, 561, 551), (115, 551, 110), (560, 115, 110), (114, 560, 110), (114, 110, 111), (558, 114, 111), (558, 111, 112), (557, 558, 112), (557, 112, 113), (555, 557, 113), (261, 263, 211, 210), (263, 213, 212, 211), (213, 214, 158, 212), (214, 215, 159, 158), (215, 267, 160, 159), (267, 217, 216, 160), (217, 219, 218, 216), (219, 271, 220, 218), (271, 272, 221, 220), (272, 273, 161, 221), (273, 223, 222, 161), (223, 275, 162, 222), (275, 276, 163, 162), (276, 225, 224, 163), (225, 278, 164, 224), (278, 280, 165, 164), (280, 227, 226, 165), (227, 281, 228, 226), (281, 282, 166, 228), (282, 230, 229, 166), (230, 284, 167, 229), (284, 286, 231, 167), (286, 233, 232, 231), (233, 234, 168, 232), (234, 235, 169, 168), (235, 237, 236, 169), (237, 292, 238, 236), (292, 240, 239, 238), (240, 242, 241, 239), (242, 294, 170, 241), (294, 296, 243, 170), (296, 298, 244, 243), (298, 299, 245, 244), (299, 246, 171, 245), (246, 248, 247, 171), (248, 250, 249, 247), (250, 302, 172, 249), (302, 252, 251, 172), (252, 303, 253, 251), (303, 254, 173, 253), (254, 305, 255, 173), (305, 306, 174, 255), (306, 307, 175, 174), (307, 256, 176, 175), (256, 258, 257, 176), (258, 260, 259, 257), (260, 311, 177, 259), (311, 261, 210, 177), (262, 264, 263, 261), (264, 313, 213, 263), (313, 265, 214, 213), (265, 266, 215, 214), (266, 268, 267, 215), (268, 269, 217, 267), (269, 270, 219, 217), (270, 317, 271, 219), (317, 318, 272, 271), (318, 274, 273, 272), (274, 320, 223, 273), (320, 321, 275, 223), (321, 322, 276, 275), (322, 277, 225, 276), (277, 279, 278, 225), (279, 324, 280, 278), (324, 325, 227, 280), (325, 326, 281, 227), (326, 283, 282, 281), (283, 327, 230, 282), (327, 285, 284, 230), (285, 287, 286, 284), (287, 288, 233, 286), (288, 289, 234, 233), (289, 290, 235, 234), (290, 291, 237, 235), (291, 333, 292, 237), (333, 293, 240, 292), (293, 335, 242, 240), (335, 295, 294, 242), (295, 297, 296, 294), (297, 338, 298, 296), (338, 339, 299, 298), (339, 300, 246, 299), (300, 342, 248, 246), (342, 301, 250, 248), (301, 345, 302, 250), (345, 346, 252, 302), (346, 304, 303, 252), (304, 349, 254, 303), (349, 351, 305, 254), (351, 352, 306, 305), (352, 308, 307, 306), (308, 354, 256, 307), (354, 309, 258, 256), (309, 310, 260, 258), (310, 312, 311, 260), (312, 262, 261, 311), (51, 52, 264, 262), (52, 53, 313, 264), (53, 314, 265, 313), (314, 315, 266, 265), (315, 316, 268, 266), (316, 54, 269, 268), (54, 55, 270, 269), (55, 56, 317, 270), (56, 57, 318, 317), (57, 319, 274, 318), (319, 58, 320, 274), (58, 59, 321, 320), (59, 60, 322, 321), (60, 61, 277, 322), (61, 323, 279, 277), (323, 62, 324, 279), (62, 63, 325, 324), (63, 64, 326, 325), (64, 65, 283, 326), (65, 328, 327, 283), (328, 66, 285, 327), (66, 329, 287, 285), (329, 67, 288, 287), (67, 330, 289, 288), (330, 331, 290, 289), (331, 332, 291, 290), (332, 334, 333, 291), (334, 68, 293, 333), (68, 336, 335, 293), (336, 69, 295, 335), (69, 337, 297, 295), (337, 70, 338, 297), (70, 340, 339, 338), (340, 341, 300, 339), (341, 343, 342, 300), (343, 344, 301, 342), (344, 71, 345, 301), (71, 347, 346, 345), (347, 348, 304, 346), (348, 350, 349, 304), (350, 72, 351, 349), (72, 353, 352, 351), (353, 73, 308, 352), (73, 74, 354, 308), (74, 75, 309, 354), (75, 355, 310, 309), (355, 76, 312, 310), (76, 51, 262, 312), (356, 422, 357, 178), (422, 359, 358, 357), (359, 360, 179, 358), (360, 361, 180, 179), (361, 363, 362, 180), (363, 365, 364, 362), (365, 367, 366, 364), (367, 369, 368, 366), (369, 425, 370, 368), (425, 372, 371, 370), (372, 373, 181, 371), (373, 375, 374, 181), (375, 377, 376, 374), (377, 431, 182, 376), (431, 432, 183, 182), (432, 434, 184, 183), (434, 378, 185, 184), (378, 436, 379, 185), (436, 437, 186, 379), (437, 381, 380, 186), (381, 439, 187, 380), (439, 383, 382, 187), (383, 384, 188, 382), (384, 385, 189, 188), (385, 442, 190, 189), (442, 386, 191, 190), (386, 387, 192, 191), (387, 388, 193, 192), (388, 390, 389, 193), (390, 444, 194, 389), (444, 446, 195, 194), (446, 447, 391, 195), (447, 392, 196, 391), (392, 450, 393, 196), (450, 452, 197, 393), (452, 394, 198, 197), (394, 396, 395, 198), (396, 397, 199, 395), (397, 455, 398, 199), (455, 399, 200, 398), (399, 457, 201, 200), (457, 401, 400, 201), (401, 402, 202, 400), (402, 404, 403, 202), (404, 461, 203, 403), (461, 406, 405, 203), (406, 408, 407, 405), (408, 464, 204, 407), (464, 409, 205, 204), (409, 467, 206, 205), (467, 411, 410, 206), (411, 469, 207, 410), (469, 470, 208, 207), (470, 413, 412, 208), (413, 415, 414, 412), (415, 472, 416, 414), (472, 418, 417, 416), (418, 474, 419, 417), (474, 420, 209, 419), (420, 356, 178, 209), (421, 423, 422, 356), (423, 475, 359, 422), (475, 476, 360, 359), (476, 477, 361, 360), (477, 479, 363, 361), (479, 480, 365, 363), (480, 424, 367, 365), (424, 483, 369, 367), (483, 426, 425, 369), (426, 427, 372, 425), (427, 428, 373, 372), (428, 429, 375, 373), (429, 430, 377, 375), (430, 486, 431, 377), (486, 433, 432, 431), (433, 489, 434, 432), (489, 435, 378, 434), (435, 492, 436, 378), (492, 494, 437, 436), (494, 438, 381, 437), (438, 497, 439, 381), (497, 440, 383, 439), (440, 441, 384, 383), (441, 500, 385, 384), (500, 443, 442, 385), (443, 502, 386, 442), (502, 503, 387, 386), (503, 504, 388, 387), (504, 506, 390, 388), (506, 445, 444, 390), (445, 508, 446, 444), (508, 448, 447, 446), (448, 449, 392, 447), (449, 451, 450, 392), (451, 511, 452, 450), (511, 513, 394, 452), (513, 453, 396, 394), (453, 454, 397, 396), (454, 517, 455, 397), (517, 456, 399, 455), (456, 519, 457, 399), (519, 458, 401, 457), (458, 459, 402, 401), (459, 460, 404, 402), (460, 462, 461, 404), (462, 524, 406, 461), (524, 463, 408, 406), (463, 465, 464, 408), (465, 466, 409, 464), (466, 468, 467, 409), (468, 528, 411, 467), (528, 530, 469, 411), (530, 531, 470, 469), (531, 471, 413, 470), (471, 532, 415, 413), (532, 533, 472, 415), (533, 473, 418, 472), (473, 534, 474, 418), (534, 536, 420, 474), (536, 421, 356, 420), (77, 78, 423, 421), (78, 79, 475, 423), (79, 80, 476, 475), (80, 478, 477, 476), (478, 81, 479, 477), (81, 481, 480, 479), (481, 482, 424, 480), (482, 82, 483, 424), (82, 484, 426, 483), (484, 485, 427, 426), (485, 83, 428, 427), (83, 84, 429, 428), (84, 85, 430, 429), (85, 487, 486, 430), (487, 488, 433, 486), (488, 490, 489, 433), (490, 491, 435, 489), (491, 493, 492, 435), (493, 495, 494, 492), (495, 496, 438, 494), (496, 86, 497, 438), (86, 498, 440, 497), (498, 499, 441, 440), (499, 501, 500, 441), (501, 87, 443, 500), (87, 88, 502, 443), (88, 89, 503, 502), (89, 505, 504, 503), (505, 507, 506, 504), (507, 90, 445, 506), (90, 91, 508, 445), (91, 509, 448, 508), (509, 510, 449, 448), (510, 92, 451, 449), (92, 512, 511, 451), (512, 514, 513, 511), (514, 515, 453, 513), (515, 516, 454, 453), (516, 93, 517, 454), (93, 518, 456, 517), (518, 520, 519, 456), (520, 521, 458, 519), (521, 522, 459, 458), (522, 94, 460, 459), (94, 523, 462, 460), (523, 95, 524, 462), (95, 96, 463, 524), (96, 525, 465, 463), (525, 526, 466, 465), (526, 527, 468, 466), (527, 529, 528, 468), (529, 97, 530, 528), (97, 98, 531, 530), (98, 99, 471, 531), (99, 100, 532, 471), (100, 101, 533, 532), (101, 102, 473, 533), (102, 535, 534, 473), (535, 103, 536, 534), (103, 77, 421, 536), (538, 539, 104, 537), (539, 600, 540, 104), (600, 541, 105, 540), (541, 543, 542, 105), (543, 602, 106, 542), (602, 545, 544, 106), (545, 546, 107, 544), (546, 603, 108, 107), (603, 605, 547, 108), (605, 548, 109, 547), (548, 550, 549, 109), (550, 552, 551, 549), (552, 608, 110, 551), (608, 610, 111, 110), (610, 553, 112, 111), (553, 554, 113, 112), (554, 556, 555, 113), (556, 614, 557, 555), (614, 616, 558, 557), (616, 559, 114, 558), (559, 617, 560, 114), (617, 618, 115, 560), (618, 562, 561, 115), (562, 564, 563, 561), (564, 621, 116, 563), (621, 623, 565, 116), (623, 566, 117, 565), (566, 624, 118, 117), (624, 567, 119, 118), (567, 568, 120, 119), (568, 627, 569, 120), (627, 571, 570, 569), (571, 628, 572, 570), (628, 630, 573, 572), (630, 574, 121, 573), (574, 575, 122, 121), (575, 577, 576, 122), (577, 632, 578, 576), (632, 580, 579, 578), (580, 633, 581, 579), (633, 582, 123, 581), (582, 636, 124, 123), (636, 637, 125, 124), (637, 584, 583, 125), (584, 638, 126, 583), (638, 639, 585, 126), (639, 641, 586, 585), (641, 642, 587, 586), (642, 644, 127, 587), (644, 646, 128, 127), (646, 589, 588, 128), (589, 647, 590, 588), (647, 592, 591, 590), (592, 593, 129, 591), (593, 651, 130, 129), (651, 653, 594, 130), (653, 596, 595, 594), (596, 655, 597, 595), (655, 657, 598, 597), (657, 538, 537, 598), (599, 659, 539, 538), (659, 601, 600, 539), (601, 662, 541, 600), (662, 664, 543, 541), (664, 665, 602, 543), (665, 667, 545, 602), (667, 668, 546, 545), (668, 604, 603, 546), (604, 669, 605, 603), (669, 606, 548, 605), (606, 671, 550, 548), (671, 607, 552, 550), (607, 609, 608, 552), (609, 611, 610, 608), (611, 612, 553, 610), (612, 613, 554, 553), (613, 676, 556, 554), (676, 615, 614, 556), (615, 679, 616, 614), (679, 680, 559, 616), (680, 682, 617, 559), (682, 619, 618, 617), (619, 683, 562, 618), (683, 620, 564, 562), (620, 622, 621, 564), (622, 686, 623, 621), (686, 687, 566, 623), (687, 625, 624, 566), (625, 626, 567, 624), (626, 689, 568, 567), (689, 691, 627, 568), (691, 693, 571, 627), (693, 629, 628, 571), (629, 696, 630, 628), (696, 631, 574, 630), (631, 697, 575, 574), (697, 699, 577, 575), (699, 701, 632, 577), (701, 702, 580, 632), (702, 634, 633, 580), (634, 635, 582, 633), (635, 705, 636, 582), (705, 707, 637, 636), (707, 708, 584, 637), (708, 710, 638, 584), (710, 640, 639, 638), (640, 712, 641, 639), (712, 643, 642, 641), (643, 645, 644, 642), (645, 714, 646, 644), (714, 715, 589, 646), (715, 648, 647, 589), (648, 649, 592, 647), (649, 650, 593, 592), (650, 652, 651, 593), (652, 654, 653, 651), (654, 719, 596, 653), (719, 656, 655, 596), (656, 658, 657, 655), (658, 599, 538, 657), (0, 660, 659, 599), (660, 661, 601, 659), (661, 663, 662, 601), (663, 1, 664, 662), (1, 666, 665, 664), (666, 2, 667, 665), (2, 3, 668, 667), (3, 4, 604, 668), (4, 670, 669, 604), (670, 5, 606, 669), (5, 6, 671, 606), (6, 7, 607, 671), (7, 672, 609, 607), (672, 673, 611, 609), (673, 674, 612, 611), (674, 675, 613, 612), (675, 677, 676, 613), (677, 678, 615, 676), (678, 8, 679, 615), (8, 681, 680, 679), (681, 9, 682, 680), (9, 10, 619, 682), (10, 684, 683, 619), (684, 685, 620, 683), (685, 11, 622, 620), (11, 12, 686, 622), (12, 688, 687, 686), (688, 13, 625, 687), (13, 14, 626, 625), (14, 690, 689, 626), (690, 692, 691, 689), (692, 694, 693, 691), (694, 695, 629, 693), (695, 15, 696, 629), (15, 16, 631, 696), (16, 698, 697, 631), (698, 700, 699, 697), (700, 17, 701, 699), (17, 703, 702, 701), (703, 18, 634, 702), (18, 704, 635, 634), (704, 706, 705, 635), (706, 19, 707, 705), (19, 709, 708, 707), (709, 20, 710, 708), (20, 711, 640, 710), (711, 713, 712, 640), (713, 21, 643, 712), (21, 22, 645, 643), (22, 23, 714, 645), (23, 24, 715, 714), (24, 716, 648, 715), (716, 25, 649, 648), (25, 26, 650, 649), (26, 717, 652, 650), (717, 718, 654, 652), (718, 27, 719, 654), (27, 28, 656, 719), (28, 720, 658, 656), (720, 0, 599, 658), (764, 766, 132, 131), (766, 721, 133, 132), (721, 768, 134, 133), (768, 769, 722, 134), (769, 771, 135, 722), (771, 772, 136, 135), (772, 773, 137, 136), (773, 774, 723, 137), (774, 725, 724, 723), (725, 726, 138, 724), (726, 728, 727, 138), (728, 730, 729, 727), (730, 778, 139, 729), (778, 780, 731, 139), (780, 782, 140, 731), (782, 784, 732, 140), (784, 733, 141, 732), (733, 735, 734, 141), (735, 786, 736, 734), (786, 737, 142, 736), (737, 788, 738, 142), (788, 740, 739, 738), (740, 742, 741, 739), (742, 789, 143, 741), (789, 744, 743, 143), (744, 792, 144, 743), (792, 794, 145, 144), (794, 746, 745, 145), (746, 747, 146, 745), (747, 797, 147, 146), (797, 798, 148, 147), (798, 799, 748, 148), (799, 749, 149, 748), (749, 801, 750, 149), (801, 803, 751, 750), (803, 753, 752, 751), (753, 804, 150, 752), (804, 755, 754, 150), (755, 756, 151, 754), (756, 757, 152, 151), (757, 759, 758, 152), (759, 760, 153, 758), (760, 807, 154, 153), (807, 761, 155, 154), (761, 809, 156, 155), (809, 810, 157, 156), (810, 763, 762, 157), (763, 764, 131, 762), (765, 812, 766, 764), (812, 767, 721, 766), (767, 815, 768, 721), (815, 770, 769, 768), (770, 816, 771, 769), (816, 817, 772, 771), (817, 818, 773, 772), (818, 775, 774, 773), (775, 820, 725, 774), (820, 822, 726, 725), (822, 776, 728, 726), (776, 777, 730, 728), (777, 779, 778, 730), (779, 781, 780, 778), (781, 783, 782, 780), (783, 827, 784, 782), (827, 785, 733, 784), (785, 830, 735, 733), (830, 787, 786, 735), (787, 832, 737, 786), (832, 834, 788, 737), (834, 836, 740, 788), (836, 837, 742, 740), (837, 790, 789, 742), (790, 791, 744, 789), (791, 793, 792, 744), (793, 795, 794, 792), (795, 796, 746, 794), (796, 841, 747, 746), (841, 843, 797, 747), (843, 845, 798, 797), (845, 800, 799, 798), (800, 847, 749, 799), (847, 802, 801, 749), (802, 849, 803, 801), (849, 851, 753, 803), (851, 852, 804, 753), (852, 805, 755, 804), (805, 853, 756, 755), (853, 855, 757, 756), (855, 806, 759, 757), (806, 856, 760, 759), (856, 857, 807, 760), (857, 808, 761, 807), (808, 859, 809, 761), (859, 861, 810, 809), (861, 811, 763, 810), (811, 765, 764, 763), (29, 813, 812, 765), (813, 814, 767, 812), (814, 30, 815, 767), (30, 31, 770, 815), (31, 32, 816, 770), (32, 33, 817, 816), (33, 34, 818, 817), (34, 819, 775, 818), (819, 821, 820, 775), (821, 823, 822, 820), (823, 35, 776, 822), (35, 824, 777, 776), (824, 825, 779, 777), (825, 36, 781, 779), (36, 826, 783, 781), (826, 828, 827, 783), (828, 829, 785, 827), (829, 831, 830, 785), (831, 37, 787, 830), (37, 833, 832, 787), (833, 835, 834, 832), (835, 38, 836, 834), (38, 838, 837, 836), (838, 839, 790, 837), (839, 39, 791, 790), (39, 40, 793, 791), (40, 41, 795, 793), (41, 840, 796, 795), (840, 842, 841, 796), (842, 844, 843, 841), (844, 846, 845, 843), (846, 42, 800, 845), (42, 848, 847, 800), (848, 43, 802, 847), (43, 850, 849, 802), (850, 44, 851, 849), (44, 45, 852, 851), (45, 46, 805, 852), (46, 854, 853, 805), (854, 47, 855, 853), (47, 48, 806, 855), (48, 49, 856, 806), (49, 50, 857, 856), (50, 858, 808, 857), (858, 860, 859, 808), (860, 862, 861, 859), (862, 863, 811, 861), (863, 29, 765, 811), (866, 867, 864, 865), (868, 871, 870, 869), (864, 868, 869, 865), (865, 869, 870, 866), (866, 870, 871, 867), (867, 871, 872, 874), (868, 864, 875, 873), (871, 868, 873, 872), (864, 867, 874, 875), (875, 874, 877, 876), (872, 873, 878, 879), (873, 875, 876, 878), (874, 872, 879, 877), (877, 879, 878, 876), (882, 880, 881, 883), (885, 887, 880, 882), (886, 884, 883, 881), (887, 886, 881, 880), (884, 885, 882, 883), (895, 892, 885, 884), (888, 891, 886, 887), (891, 895, 884, 886), (892, 888, 887, 885), (893, 889, 888, 892), (894, 890, 889, 893), (895, 891, 890, 894), (891, 888, 889, 890), (893, 892, 895, 894)])
me_mesh.polygons.foreach_set('use_smooth', [True] * 1108)
me_mesh.polygons.foreach_set('material_index', [0, 0, 0, 0, 0, 0, 0, 0, 0, 0, 0, 0, 0, 0, 0, 0, 0, 0, 0, 0, 0, 0, 0, 0, 0, 0, 0, 0, 0, 0, 0, 0, 0, 0, 0, 0, 0, 0, 0, 0, 0, 0, 0, 0, 0, 0, 0, 0, 0, 0, 0, 0, 0, 0, 0, 0, 0, 0, 0, 0, 0, 0, 0, 0, 0, 0, 0, 0, 0, 0, 0, 0, 0, 0, 0, 0, 0, 0, 0, 0, 0, 0, 0, 0, 0, 0, 0, 0, 0, 0, 0, 0, 0, 0, 0, 0, 0, 0, 0, 0, 0, 0, 0, 0, 0, 0, 0, 0, 0, 0, 0, 0, 0, 0, 0, 0, 0, 0, 0, 0, 0, 0, 0, 0, 0, 0, 0, 0, 0, 0, 0, 0, 0, 0, 0, 0, 0, 0, 0, 0, 0, 0, 0, 0, 0, 0, 0, 0, 0, 0, 0, 0, 0, 0, 0, 0, 0, 0, 0, 0, 0, 0, 0, 0, 0, 0, 0, 0, 0, 0, 0, 0, 0, 0, 0, 0, 0, 0, 0, 0, 0, 0, 0, 0, 0, 0, 0, 0, 0, 0, 0, 0, 0, 0, 0, 0, 0, 0, 0, 0, 0, 0, 0, 0, 0, 0, 0, 0, 0, 0, 0, 0, 0, 0, 0, 0, 0, 0, 0, 0, 0, 0, 0, 0, 0, 0, 0, 0, 0, 0, 0, 0, 0, 0, 0, 0, 0, 0, 0, 0, 0, 0, 0, 0, 0, 0, 0, 0, 0, 0, 0, 0, 0, 0, 0, 0, 0, 0, 0, 0, 0, 0, 0, 0, 0, 0, 0, 0, 0, 0, 0, 0, 0, 0, 0, 0, 0, 0, 0, 0, 0, 0, 0, 0, 0, 0, 0, 0, 0, 0, 0, 0, 0, 0, 0, 0, 0, 0, 0, 0, 0, 0, 0, 0, 0, 0, 0, 0, 0, 0, 0, 0, 0, 0, 0, 0, 0, 0, 0, 0, 0, 0, 0, 0, 0, 0, 0, 0, 0, 0, 0, 0, 0, 0, 0, 0, 0, 0, 0, 0, 0, 0, 0, 0, 0, 0, 0, 0, 0, 0, 0, 0, 0, 0, 0, 0, 0, 0, 0, 0, 0, 0, 0, 0, 0, 0, 0, 0, 0, 0, 0, 0, 0, 0, 0, 0, 0, 0, 0, 0, 0, 0, 0, 0, 0, 0, 0, 0, 0, 0, 0, 0, 0, 0, 0, 0, 0, 0, 0, 0, 0, 0, 0, 0, 0, 0, 0, 0, 0, 0, 0, 0, 0, 0, 0, 0, 0, 0, 0, 0, 0, 0, 0, 0, 0, 0, 0, 0, 0, 0, 0, 0, 0, 0, 0, 0, 0, 0, 0, 0, 0, 0, 0, 0, 0, 0, 0, 0, 0, 0, 0, 0, 0, 0, 0, 0, 0, 0, 0, 0, 0, 0, 0, 0, 0, 0, 0, 0, 0, 0, 0, 0, 0, 0, 0, 0, 0, 0, 0, 0, 0, 0, 0, 0, 0, 0, 0, 0, 0, 0, 0, 0, 0, 0, 0, 0, 0, 0, 0, 0, 0, 0, 0, 0, 0, 0, 0, 0, 0, 0, 0, 0, 0, 0, 0, 0, 0, 0, 0, 0, 0, 0, 0, 0, 0, 0, 0, 0, 0, 0, 0, 0, 0, 0, 0, 0, 0, 0, 0, 0, 0, 0, 0, 0, 0, 0, 0, 0, 0, 0, 0, 0, 0, 0, 0, 0, 0, 0, 0, 0, 0, 0, 0, 0, 0, 0, 0, 0, 0, 0, 0, 0, 0, 0, 0, 0, 0, 0, 0, 0, 0, 0, 0, 0, 0, 0, 0, 0, 0, 0, 0, 0, 0, 0, 0, 0, 0, 0, 0, 0, 0, 0, 0, 0, 0, 0, 0, 0, 0, 0, 0, 0, 0, 0, 0, 0, 0, 0, 0, 0, 0, 0, 0, 0, 0, 0, 0, 0, 0, 0, 0, 0, 0, 0, 0, 0, 0, 0, 0, 0, 0, 0, 0, 0, 0, 0, 0, 0, 0, 0, 0, 0, 0, 0, 0, 0, 0, 0, 0, 0, 0, 0, 0, 0, 0, 0, 0, 0, 0, 0, 0, 0, 0, 0, 0, 0, 0, 0, 0, 0, 0, 0, 0, 0, 0, 0, 0, 0, 0, 0, 0, 0, 0, 0, 0, 0, 0, 0, 0, 0, 0, 0, 0, 0, 0, 0, 0, 0, 0, 0, 0, 0, 0, 0, 0, 0, 0, 0, 0, 0, 0, 0, 0, 0, 0, 0, 0, 0, 0, 0, 0, 0, 0, 0, 0, 0, 0, 0, 0, 0, 0, 0, 0, 0, 0, 0, 0, 0, 0, 0, 0, 0, 0, 0, 0, 0, 0, 0, 0, 0, 0, 0, 0, 0, 0, 0, 0, 0, 0, 0, 0, 0, 0, 0, 0, 0, 0, 0, 0, 0, 0, 0, 0, 0, 0, 0, 0, 0, 0, 0, 0, 0, 0, 0, 0, 0, 0, 0, 0, 0, 0, 0, 0, 0, 0, 0, 0, 0, 0, 0, 0, 0, 0, 0, 0, 0, 0, 0, 0, 0, 0, 0, 0, 0, 0, 0, 0, 0, 0, 0, 0, 0, 0, 0, 0, 0, 0, 0, 0, 0, 0, 0, 0, 0, 0, 0, 0, 0, 0, 0, 0, 0, 0, 0, 0, 0, 0, 0, 0, 0, 0, 0, 0, 0, 0, 0, 0, 0, 0, 0, 0, 0, 0, 0, 0, 0, 0, 0, 0, 0, 0, 0, 0, 0, 0, 0, 0, 0, 0, 0, 0, 0, 0, 0, 0, 0, 0, 0, 0, 0, 0, 0, 0, 0, 0, 0, 0, 0, 0, 0, 0, 0, 0, 0, 0, 0, 0, 0, 0, 0, 0, 0, 0, 0, 0, 0, 0, 0, 0, 0, 0, 0, 0, 0, 0, 0, 0, 0, 0, 0, 0, 0, 0, 0, 0, 0, 0, 0, 0, 0, 0, 0, 0, 0, 0, 0, 0, 0, 0, 0, 0, 0, 0, 0, 0, 0, 0, 0, 0, 0, 0, 0, 0, 0, 0, 0, 0, 0, 0, 0, 0, 0, 0, 0, 0, 0, 0, 0, 0, 0, 0, 0, 0, 0, 0, 0, 0, 0, 0, 0, 0, 0, 0, 0, 0, 0, 0, 0, 0, 0, 0, 0, 0, 0, 0, 0, 0, 0, 0, 0, 0, 0, 0, 0, 0, 0, 0, 0, 0, 0, 0, 0, 0, 0, 0, 0, 0, 0, 0, 0, 0, 0, 0, 0, 0, 0, 0, 0, 0, 0, 0, 0, 0, 0, 0, 0, 0, 0, 0, 0, 0, 0, 0, 0, 0, 0, 0, 0, 0, 0, 0, 0, 0, 0, 0, 0, 0, 0, 0, 0, 1, 1, 1, 1, 1, 1, 1, 1, 1, 1, 1, 1, 1, 1, 1, 1, 1, 1, 1, 1, 1, 1, 1, 1, 1, 1, 1, 1])
me_mesh.materials.append(mat_material)
me_mesh.materials.append(mat_material_001)
me_mesh.use_remesh_preserve_volume = False
me_mesh.use_remesh_preserve_attributes = False
me_mesh.use_mirror_vertex_groups = False
me_mesh.update()

# ---- objects
ob_lamp_001 = bpy.data.objects.new('Lamp.001', light_spot_001)
ob_scissors = bpy.data.objects.new('Scissors', me_mesh)
ob_lamp = bpy.data.objects.new('Lamp', light_spot)
ob_camera = bpy.data.objects.new('Camera', cam_camera)

# ---- transforms, parenting, visibility, modifiers, constraints
ob_lamp_001.location = (-1.512, 6.78, 7.071)
ob_lamp_001.rotation_euler = (0.6503, 0.05522, 1.866)
ob_lamp_001.lock_rotations_4d = False
ob_lamp_001.empty_display_type = 'ARROWS'
ob_lamp_001.color = (0.0, 0.0, 0.0, 0.0)
ob_lamp_001.lineart.crease_threshold = 0.0
ob_scissors.location = (-0.2316, 1.392, 1.042)
ob_scissors.rotation_euler = (-0.01605, 0.0147, -0.2085)
ob_scissors.scale = (0.7225, 0.7225, 0.7225)
ob_scissors.lock_rotations_4d = False
ob_scissors.empty_display_type = 'ARROWS'
ob_scissors.color = (0.0, 0.0, 0.0, 1.0)
ob_scissors.lineart.crease_threshold = 0.0
ob_lamp.location = (4.076, 1.005, 7.071)
ob_lamp.rotation_euler = (0.6503, 0.05522, 1.866)
ob_lamp.lock_rotations_4d = False
ob_lamp.empty_display_type = 'ARROWS'
ob_lamp.color = (0.0, 0.0, 0.0, 0.0)
ob_lamp.lineart.crease_threshold = 0.0
ob_camera.location = (5.614, -6.28, 11.26)
ob_camera.rotation_euler = (0.6575, -0.1242, 0.7939)
ob_camera.lock_rotations_4d = False
ob_camera.empty_display_type = 'ARROWS'
ob_camera.color = (0.0, 0.0, 0.0, 0.0)
ob_camera.display_type = 'WIRE'
ob_camera.lineart.crease_threshold = 0.0

# ---- collection membership
col_collection_1.objects.link(ob_lamp_001)
col_collection_1.objects.link(ob_scissors)
col_collection_1.objects.link(ob_lamp)
col_collection_1.objects.link(ob_camera)

# ---- scene / render settings (as saved in the file)
scene.camera = ob_camera
scene.frame_start = 1; scene.frame_end = 250; scene.frame_set(1)
scene.render.engine = 'BLENDER_EEVEE_NEXT'
scene.render.image_settings.file_format = 'JPEG'
scene.render.image_settings.color_mode = 'RGB'
scene.render.image_settings.compression = 90
scene.render.resolution_x = 800
scene.render.resolution_y = 600
scene.render.pixel_aspect_x = 100.0
scene.render.pixel_aspect_y = 100.0
scene.render.fps = 25
scene.render.dither_intensity = 0.0
scene.render.use_compositing = False
scene.render.use_sequencer = False
scene.render.bake_margin = 2
scene.render.bake_bias = 0.0
scene.render.use_stamp_time = False
scene.render.use_stamp_date = False
scene.render.use_stamp_frame = False
scene.render.use_stamp_camera = False
scene.render.use_stamp_scene = False
scene.render.use_stamp_filename = False
scene.render.use_stamp_render_time = False
scene.render.stamp_font_size = 0
scene.cycles.use_denoising = False
scene.cycles.samples = 10
scene.cycles.sampling_pattern = 'TABULATED_SOBOL'
scene.cycles.light_sampling_threshold = 0.0
scene.cycles.use_adaptive_sampling = False
scene.cycles.use_light_tree = False
scene.cycles.blur_glossy = 0.0
scene.cycles.volume_bounces = 1
scene.cycles.pixel_filter_type = 'GAUSSIAN'
scene.cycles.sample_clamp_indirect = 0.0
scene.view_settings.view_transform = 'Raw'
bpy.context.view_layer.update()

